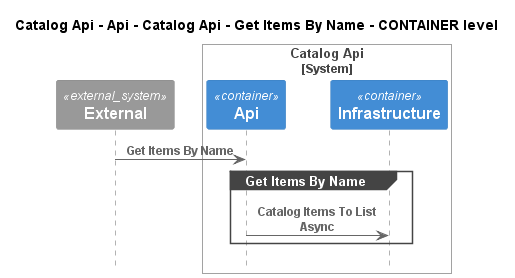

The diagram above was rendered by PlantUML. Its source (embedded in the PNG):
@startuml
!pragma layout smetana
!include ..\..\..\..\..\..\..\..\.c4s\C4_Sequence.puml

title Catalog Api - Api - Catalog Api - Get Items By Name - CONTAINER level

System_Ext(C4InterFlow.SoftwareSystems.ExternalSystem, "External", "")

System_Boundary(dotnet.eShop.Architecture.SoftwareSystems.CatalogApi, "Catalog Api")
    Container(dotnet.eShop.Architecture.SoftwareSystems.CatalogApi.Containers.Api, "Api", "", "")
    Container(dotnet.eShop.Architecture.SoftwareSystems.CatalogApi.Containers.Infrastructure, "Infrastructure", "", "")
Boundary_End()

Rel(C4InterFlow.SoftwareSystems.ExternalSystem, dotnet.eShop.Architecture.SoftwareSystems.CatalogApi.Containers.Api, "Get Items By Name")
group Get Items By Name
Rel(dotnet.eShop.Architecture.SoftwareSystems.CatalogApi.Containers.Api, dotnet.eShop.Architecture.SoftwareSystems.CatalogApi.Containers.Infrastructure, "Catalog Items To List Async")
end


@enduml